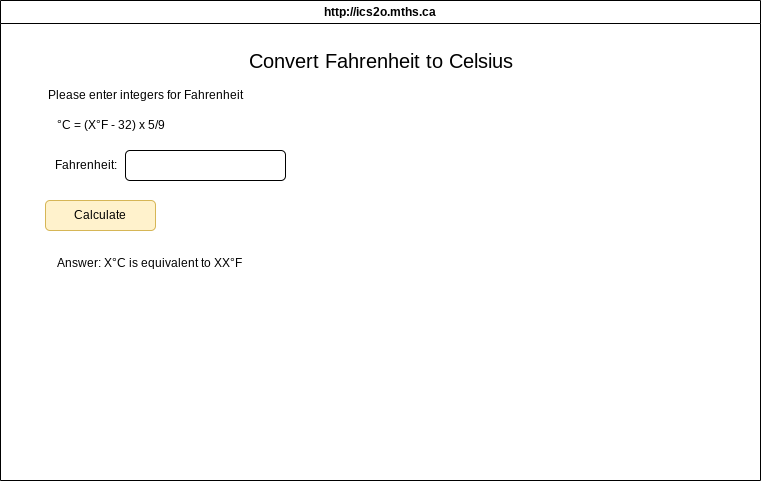

The diagram above was exported from draw.io. Its source (the exported page's mxGraphModel, read from the mxfile embedded in the PNG):
<mxGraphModel dx="766" dy="579" grid="1" gridSize="10" guides="1" tooltips="1" connect="1" arrows="1" fold="1" page="1" pageScale="1" pageWidth="850" pageHeight="1100" math="0" shadow="0">
  <root>
    <mxCell id="0" />
    <mxCell id="1" parent="0" />
    <mxCell id="7" value="http://ics2o.mths.ca" style="swimlane;whiteSpace=wrap;html=1;" parent="1" vertex="1">
      <mxGeometry x="10" y="20" width="760" height="480" as="geometry" />
    </mxCell>
    <mxCell id="8" value="&lt;font style=&quot;font-size: 20px;&quot;&gt;Convert Fahrenheit to Celsius&lt;/font&gt;" style="text;html=1;align=center;verticalAlign=middle;resizable=0;points=[];autosize=1;strokeColor=none;fillColor=none;" parent="7" vertex="1">
      <mxGeometry x="235" y="40" width="290" height="40" as="geometry" />
    </mxCell>
    <mxCell id="9" value="" style="rounded=1;whiteSpace=wrap;html=1;align=left;" parent="7" vertex="1">
      <mxGeometry x="125" y="150" width="160" height="30" as="geometry" />
    </mxCell>
    <mxCell id="11" value="Calculate" style="rounded=1;whiteSpace=wrap;html=1;fillColor=#fff2cc;strokeColor=#d6b656;" parent="7" vertex="1">
      <mxGeometry x="45" y="200" width="110" height="30" as="geometry" />
    </mxCell>
    <mxCell id="19" value="&lt;span style=&quot;color: rgb(0, 0, 0);&quot;&gt;°&lt;/span&gt;C = (X°F - 32) x 5/9" style="text;html=1;align=center;verticalAlign=middle;resizable=0;points=[];autosize=1;strokeColor=none;fillColor=none;" parent="7" vertex="1">
      <mxGeometry x="45" y="110" width="130" height="30" as="geometry" />
    </mxCell>
    <mxCell id="20" value="Please enter integers for Fahrenheit" style="text;html=1;align=center;verticalAlign=middle;resizable=0;points=[];autosize=1;strokeColor=none;fillColor=none;" vertex="1" parent="7">
      <mxGeometry x="40" y="80" width="210" height="30" as="geometry" />
    </mxCell>
    <mxCell id="21" value="Fahrenheit:" style="text;html=1;align=center;verticalAlign=middle;resizable=0;points=[];autosize=1;strokeColor=none;fillColor=none;" vertex="1" parent="7">
      <mxGeometry x="45" y="150" width="80" height="30" as="geometry" />
    </mxCell>
    <mxCell id="22" value="Answer: X&lt;span style=&quot;color: rgb(0, 0, 0);&quot;&gt;°C is equivalent to XX&lt;/span&gt;&lt;span style=&quot;color: rgb(0, 0, 0);&quot;&gt;°F&amp;nbsp;&lt;/span&gt;" style="text;html=1;align=center;verticalAlign=middle;resizable=0;points=[];autosize=1;strokeColor=none;fillColor=none;" vertex="1" parent="7">
      <mxGeometry x="45" y="248" width="210" height="30" as="geometry" />
    </mxCell>
  </root>
</mxGraphModel>